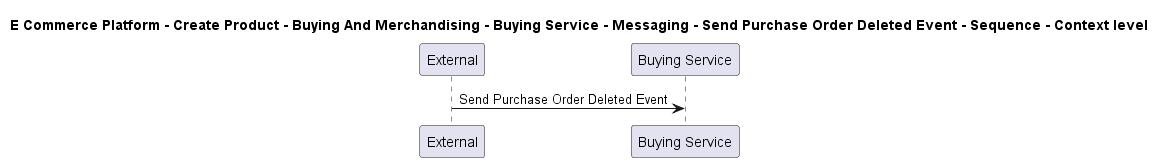

The diagram above was rendered by PlantUML. Its source (embedded in the PNG):
@startuml

title E Commerce Platform - Create Product - Buying And Merchandising - Buying Service - Messaging - Send Purchase Order Deleted Event - Sequence - Context level

participant "External" as C4InterFlow.SoftwareSystems.ExternalSystem
participant "Buying Service" as ECommercePlatform.CreateProduct.BuyingAndMerchandising.SoftwareSystems.BuyingService

C4InterFlow.SoftwareSystems.ExternalSystem -> ECommercePlatform.CreateProduct.BuyingAndMerchandising.SoftwareSystems.BuyingService : Send Purchase Order Deleted Event


@enduml